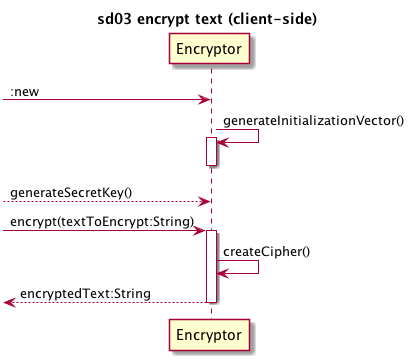

The diagram above was rendered by PlantUML. Its source (embedded in the PNG):
@startuml
title sd03 encrypt text (client-side)

create Encryptor

 -> Encryptor: :new
Encryptor -> Encryptor: generateInitializationVector()
activate Encryptor
deactivate Encryptor


--> Encryptor: generateSecretKey()
-> Encryptor: encrypt(textToEncrypt:String)
activate Encryptor
Encryptor -> Encryptor: createCipher()
 <-- Encryptor : encryptedText:String
deactivate Encryptor



@enduml